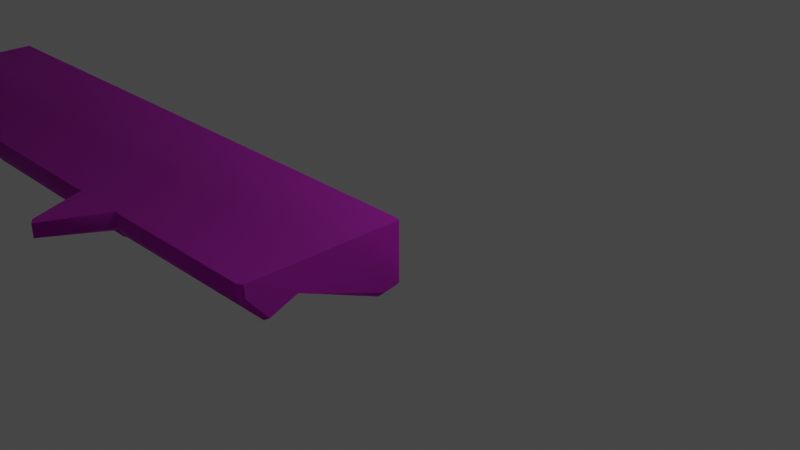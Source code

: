 # Source: Ruins_Trim_Base_8M_B.blend  (saved by Blender 3.5.10; exported with 4.5.12 LTS)
import bpy
from mathutils import Matrix  # noqa: F401  (used for matrix-valued properties, if any)

bpy.ops.wm.read_factory_settings(use_empty=True)
scene = bpy.context.scene
scene.name = 'Scene'

# ---- collections
col_collection = bpy.data.collections.new('Collection'); scene.collection.children.link(col_collection)

# ---- images (referenced by path relative to the original .blend; pixels are not part of the script)
import os
ASSET_DIR = os.environ.get("B2B_ASSET_DIR", "")  # directory of the original .blend (textures are referenced by path, not embedded)
HERE = os.path.dirname(os.path.abspath(__file__))  # packed textures are extracted next to this script under _unpacked/

def load_image(name, relpath, width, height, colorspace="sRGB"):
    """Load a texture the original file referenced (path relative to the .blend, or extracted next to this script)."""
    p = next((c for c in (os.path.join(HERE, relpath), os.path.join(ASSET_DIR, relpath)) if relpath and os.path.exists(c)), "")
    if p:
        img = bpy.data.images.load(p, check_existing=True)
        img.name = name
    else:  # same state as the original file: an image datablock whose file is absent (Cycles renders it pink)
        img = bpy.data.images.new(name, width, height)
        img.source = "FILE"
        img.filepath = "//" + (relpath or name)
    img.colorspace_settings.name = colorspace
    return img
img_dn_hl_ruins_trim_base_b_d_png = load_image('Dn_HL_Ruins_Trim_Base_B_d.png', 'Dn_HL_Ruins_Trim_Base_B_d.png', 1024, 1024, 'sRGB')
img_dn_hl_ruins_trim_base_b_mre_packed_png = load_image('Dn_HL_Ruins_Trim_Base_B_mre_packed.png', 'Dn_HL_Ruins_Trim_Base_B_mre_packed.png', 1024, 1024, 'sRGB')
img_c__users_joo_desktop_files_game_environment_hell_textures__dn_h = load_image('C__Users_joo_Desktop_Files_Game_Environment_Hell_Textures__Dn_H', 'C__Users_joo_Desktop_Files_Game_Environment_Hell_Textures__Dn_HL_Ruins_Trim_Base_B_n_png_Normal_Bump.png', 1024, 1024, 'sRGB')

# ---- materials (node trees are filled in below, after node groups)
mat_dn_hl_inst_ruins_trim_base_b = bpy.data.materials.new('Dn_HL_Inst_Ruins_Trim_Base_B')
mat_dn_hl_inst_ruins_trim_base_b.use_transparent_shadow = False
mat_dn_hl_inst_ruins_trim_base_b.diffuse_color = (0.588, 0.588, 0.588, 1.0)
mat_dn_hl_inst_ruins_trim_base_b.roughness = 0.9

# ---- material node trees
mat_dn_hl_inst_ruins_trim_base_b.use_nodes = True; mat_dn_hl_inst_ruins_trim_base_b.node_tree.nodes.clear()
_N = mat_dn_hl_inst_ruins_trim_base_b.node_tree.nodes; _L = mat_dn_hl_inst_ruins_trim_base_b.node_tree.links
n0 = _N.new('ShaderNodeBsdfPrincipled'); n0.name = 'Principled BSDF'; n0.location = (0, 300)
n0.distribution = 'GGX'
n0.subsurface_method = 'RANDOM_WALK_SKIN'
n0.inputs[2].default_value = 0.9
n0.inputs[13].default_value = 0.0
n0.inputs[18].default_value = 1.0
n0.inputs[27].default_value = (0.0, 0.0, 0.0, 1.0)
n0.inputs[28].default_value = 1.0
n1 = _N.new('ShaderNodeTexImage'); n1.name = 'Image Texture'; n1.location = (-480, 300)
n1.image = img_dn_hl_ruins_trim_base_b_d_png
n2 = _N.new('ShaderNodeTexImage'); n2.name = 'Image Texture.001'; n2.location = (-480, 0)
n2.image = img_dn_hl_ruins_trim_base_b_mre_packed_png
n3 = _N.new('ShaderNodeTexImage'); n3.name = 'Image Texture.002'; n3.location = (-480, -300)
n3.image = img_c__users_joo_desktop_files_game_environment_hell_textures__dn_h
n4 = _N.new('ShaderNodeNormalMap'); n4.name = 'Normal Map'; n4.location = (-200, -300)
n4.inputs[0].default_value = 0.0
n5 = _N.new('ShaderNodeOutputMaterial'); n5.name = 'Material Output'; n5.location = (280, 300)
_L.new(n1.outputs[0], n0.inputs[0])
_L.new(n3.outputs[0], n4.inputs[1])
_L.new(n4.outputs[0], n0.inputs[5])
_L.new(n0.outputs[0], n5.inputs[0])
_L.new(n2.outputs[0], n0.inputs[1])
n5.is_active_output = True

# ---- world
world_world = bpy.data.worlds.new('World'); scene.world = world_world
world_world.use_nodes = True; world_world.node_tree.nodes.clear()
_N = world_world.node_tree.nodes; _L = world_world.node_tree.links
n0 = _N.new('ShaderNodeOutputWorld'); n0.name = 'World Output'; n0.location = (300, 300)
n1 = _N.new('ShaderNodeBackground'); n1.name = 'Background'; n1.location = (10, 300)
n1.inputs[0].default_value = (0.05088, 0.05088, 0.05088, 1.0)
_L.new(n1.outputs[0], n0.inputs[0])
n0.is_active_output = True
world_world.color = (0.05088, 0.05088, 0.05088)
world_world.use_sun_shadow = False
world_world.sun_shadow_jitter_overblur = 0.0

# ---- cameras
cam_camera = bpy.data.cameras.new('Camera')
cam_camera.clip_end = 100.0
cam_camera.ortho_scale = 7.314

# ---- lights
light_light = bpy.data.lights.new('Light', 'POINT')
light_light.transmission_factor = 0.0
light_light.energy = 1000.0
light_light.shadow_soft_size = 0.1
light_light.shadow_maximum_resolution = 0.006
light_light.use_absolute_resolution = True

# ---- meshes
me_ruins_trim_base_8m_b = bpy.data.meshes.new('Ruins_Trim_Base_8M_B')
me_ruins_trim_base_8m_b.from_pydata([(-2.274, -0.3635, 1.324), (-2.474, -0.4381, 1.514), (-2.474, -0.4671, 1.087), (-2.674, -0.3635, 1.324), (-5.326, -0.3635, 1.324), (-5.522, -0.4381, 1.514), (-5.522, -0.4671, 1.087), (-5.717, -0.3635, 1.324), (-0.000718, -0.7384, 0.0), (-0.05177, 0.0, 0.0), (-0.000718, -0.01362, 0.0), (-0.05177, -0.7949, 0.0), (-2.423, 0.0, 0.0), (-2.423, -0.8367, 0.0), (-2.474, -0.7962, 0.0), (-2.474, 0.0, 0.0), (-2.537, 0.0, 0.0), (-2.537, -0.8966, 0.0), (-5.459, -0.8685, 0.0), (-5.459, 0.0, 0.0), (-5.522, -0.7962, 0.0), (-5.522, 0.0, 0.0), (-5.573, 0.0, 0.0), (-5.573, -0.8223, 0.0), (-7.947, 0.0, 0.0), (-7.947, -0.8556, 0.0), (-7.998, -0.7962, 0.0), (-7.998, 0.0, 0.0), (-7.998, -0.4671, 1.087), (-7.998, -0.8236, 0.176), (-7.998, -0.8345, 0.2461), (-7.998, -0.4212, 1.125), (-7.998, -0.3635, 1.324), (-7.998, -0.3059, 1.219), (-7.998, 0.0, 1.219), (-7.998, -0.3077, 1.392), (-7.998, -0.4381, 1.514), (-7.998, -0.1676, 1.563), (-7.998, 0.0, 1.563), (-7.998, -0.361, 1.589), (-7.998, -0.5126, 1.703), (-7.998, -0.4143, 1.785), (-7.998, -0.1676, 1.777), (-7.998, 0.0, 1.777), (-7.998, -0.1676, 1.991), (-7.998, 0.0, 1.991), (0.003072, -0.1681, 1.932), (-0.000718, -0.01362, 1.737), (0.003072, -0.01362, 1.932), (-0.000718, -0.1698, 1.737), (-0.000718, -0.01362, 1.542), (0.001177, -0.3914, 1.744), (-0.000718, -0.1698, 1.542), (-0.000718, -0.01362, 1.228), (-0.000718, -0.3428, 1.565), (-0.000718, -0.481, 1.67), (-0.000718, -0.413, 1.497), (-0.000718, -0.2941, 1.386), (0.001364, -0.3451, 1.324), (-0.000718, -0.2925, 1.228), (-0.000718, -0.7646, 0.158), (-0.000718, -0.3976, 1.142), (-0.000718, -0.4395, 1.108), (-0.000718, -0.7745, 0.222), (-0.04541, -0.3635, 1.324), (-0.05177, -0.4671, 1.087), (-2.227, -0.388, 1.324), (-0.05177, -0.8345, 0.2461), (-2.423, -0.5077, 1.087), (-0.05177, -0.8236, 0.176), (-2.423, -0.875, 0.2461), (-2.423, -0.8641, 0.176), (-2.474, -0.8345, 0.2461), (-2.474, -0.8236, 0.176), (-2.537, -0.9239, 0.176), (-2.537, -0.9349, 0.2461), (-5.459, -0.8958, 0.176), (-2.537, -0.5675, 1.087), (-5.459, -0.9068, 0.2461), (-2.729, -0.3991, 1.324), (-5.459, -0.5394, 1.087), (-5.271, -0.3991, 1.324), (-5.522, -0.8345, 0.2461), (-5.522, -0.8236, 0.176), (-5.764, -0.397, 1.324), (-5.573, -0.8497, 0.176), (-5.573, -0.5265, 1.087), (-5.573, -0.8606, 0.2461), (-7.947, -0.883, 0.176), (-7.947, -0.8939, 0.2461), (-7.947, -0.5265, 1.087), (-7.951, -0.397, 1.324), (-0.05177, -0.4381, 1.514), (-0.05177, -0.5126, 1.703), (-2.423, -0.5371, 1.703), (-2.423, -0.4625, 1.514), (-2.474, -0.5126, 1.703), (-2.537, -0.4737, 1.514), (-2.537, -0.5483, 1.721), (-5.459, -0.5483, 1.721), (-5.459, -0.4737, 1.514), (-5.522, -0.5126, 1.703), (-5.573, -0.4715, 1.514), (-5.573, -0.5433, 1.703), (-7.947, -0.4715, 1.514), (-7.947, -0.5433, 1.703), (-2.542, 0.0, 2.711), (-2.834, 0.0, 1.991), (-2.55, -0.1676, 2.697), (-2.834, -0.1676, 1.991), (-2.474, -0.4143, 1.785), (-2.458, -0.1676, 2.763), (-2.114, -0.1676, 1.991), (-2.458, 0.0, 2.763), (-2.114, 0.0, 1.991), (-5.459, -0.1676, 2.757), (-5.165, 0.0, 1.991), (-5.465, 0.0, 2.77), (-5.165, -0.1676, 1.991), (-5.522, -0.4143, 1.785), (-5.537, -0.1676, 2.762), (-5.878, -0.1676, 1.991), (-5.537, 0.0, 2.762), (-5.878, 0.0, 1.991), (-2.07, 0.0, 2.013), (-2.07, -0.1676, 2.013), (-0.04027, 0.0, 1.991), (-2.423, -0.4388, 1.807), (-0.04027, -0.1694, 1.991), (-0.04973, -0.4143, 1.785), (-2.537, -0.4143, 1.803), (-2.882, 0.0, 2.009), (-2.882, -0.1676, 2.009), (-5.117, 0.0, 2.009), (-5.459, -0.4143, 1.803), (-5.117, -0.1676, 2.009), (-5.573, -0.4143, 1.805), (-7.947, -0.4143, 1.805), (-5.921, -0.1676, 2.01), (-5.921, 0.0, 2.01), (-7.954, -0.1676, 2.01), (-7.954, 0.0, 2.01), (-7.947, 0.0, 1.777), (-7.947, 0.0, 1.563), (-5.573, 0.0, 1.777), (-7.947, 0.0, 1.219), (-5.573, 0.0, 1.563), (-5.573, 0.0, 1.219), (-5.522, 0.0, 1.777), (-5.522, 0.0, 1.219), (-5.522, 0.0, 1.563), (-5.459, 0.0, 1.219), (-5.459, 0.0, 1.777), (-5.459, 0.0, 1.563), (-2.537, 0.0, 1.777), (-2.537, 0.0, 1.219), (-2.537, 0.0, 1.563), (-2.474, 0.0, 1.777), (-2.474, 0.0, 1.563), (-2.474, 0.0, 1.219), (-2.423, 0.0, 1.777), (-2.423, 0.0, 1.563), (-2.423, 0.0, 1.219), (-0.05177, 0.0, 1.777), (-0.05177, 0.0, 1.563), (-0.05177, 0.0, 1.219)], [], [(0, 1, 2), (3, 2, 1), (4, 5, 6), (7, 6, 5), (8, 9, 10), (11, 9, 8), (11, 12, 9), (12, 11, 13), (12, 13, 14), (14, 15, 12), (15, 14, 16), (17, 16, 14), (16, 17, 18), (18, 19, 16), (19, 18, 20), (20, 21, 19), (21, 20, 22), (23, 22, 20), (23, 24, 22), (24, 23, 25), (24, 25, 26), (26, 27, 24), (28, 29, 30), (29, 28, 31), (31, 26, 29), (28, 32, 31), (26, 31, 33), (27, 26, 33), (34, 27, 33), (35, 31, 32), (33, 31, 35), (36, 35, 32), (37, 34, 33), (37, 33, 35), (38, 34, 37), (35, 36, 39), (39, 37, 35), (36, 40, 39), (41, 39, 40), (42, 38, 37), (39, 42, 37), (41, 42, 39), (43, 38, 42), (41, 44, 42), (44, 43, 42), (45, 43, 44), (46, 47, 48), (47, 46, 49), (49, 50, 47), (49, 46, 51), (50, 49, 52), (52, 53, 50), (51, 54, 49), (52, 49, 54), (54, 51, 55), (55, 56, 54), (57, 54, 56), (54, 57, 52), (56, 58, 57), (53, 52, 59), (59, 52, 57), (59, 10, 53), (10, 59, 8), (59, 60, 8), (61, 57, 58), (57, 61, 59), (60, 59, 61), (58, 62, 61), (61, 63, 60), (63, 61, 62), (64, 62, 58), (64, 65, 62), (64, 66, 65), (65, 63, 62), (2, 66, 0), (63, 65, 67), (66, 68, 65), (67, 65, 68), (66, 2, 68), (69, 63, 67), (63, 69, 60), (68, 70, 67), (67, 70, 69), (60, 11, 8), (11, 60, 69), (69, 71, 11), (71, 69, 70), (71, 13, 11), (68, 72, 70), (71, 70, 72), (72, 68, 2), (13, 71, 73), (72, 73, 71), (73, 14, 13), (73, 17, 14), (17, 73, 74), (72, 74, 73), (74, 18, 17), (74, 72, 75), (18, 74, 76), (72, 77, 75), (77, 72, 2), (75, 78, 74), (77, 78, 75), (76, 74, 78), (2, 79, 77), (79, 2, 3), (79, 80, 77), (78, 77, 80), (80, 79, 81), (78, 82, 76), (80, 82, 78), (81, 6, 80), (6, 81, 4), (82, 80, 6), (18, 76, 83), (82, 83, 76), (83, 20, 18), (83, 23, 20), (84, 6, 7), (23, 83, 85), (82, 85, 83), (6, 84, 86), (86, 82, 6), (85, 82, 87), (82, 86, 87), (85, 88, 23), (88, 25, 23), (87, 89, 85), (88, 85, 89), (86, 89, 87), (25, 88, 29), (29, 26, 25), (30, 29, 88), (89, 30, 88), (89, 86, 90), (90, 30, 89), (84, 90, 86), (30, 90, 28), (91, 90, 84), (91, 28, 90), (28, 91, 32), (56, 64, 58), (64, 56, 92), (56, 55, 92), (93, 92, 55), (92, 66, 64), (94, 92, 93), (92, 94, 95), (95, 66, 92), (95, 94, 96), (1, 66, 95), (96, 1, 95), (66, 1, 0), (96, 97, 1), (97, 96, 98), (99, 97, 98), (1, 79, 3), (79, 1, 97), (97, 99, 100), (97, 100, 79), (100, 99, 101), (100, 81, 79), (5, 81, 100), (101, 5, 100), (81, 5, 4), (101, 102, 5), (102, 101, 103), (5, 84, 7), (84, 5, 102), (103, 104, 102), (104, 84, 102), (104, 103, 105), (104, 105, 40), (84, 104, 91), (40, 36, 104), (91, 104, 36), (36, 32, 91), (106, 107, 108), (108, 107, 109), (109, 110, 108), (110, 111, 108), (112, 111, 110), (111, 106, 108), (106, 111, 113), (114, 111, 112), (111, 114, 113), (115, 116, 117), (116, 115, 118), (118, 115, 119), (115, 120, 119), (121, 119, 120), (117, 120, 115), (122, 120, 117), (120, 123, 121), (122, 123, 120), (112, 124, 114), (124, 112, 125), (125, 126, 124), (127, 125, 112), (126, 125, 128), (128, 48, 126), (48, 128, 46), (127, 112, 110), (129, 46, 128), (125, 129, 128), (129, 125, 127), (46, 129, 51), (93, 51, 129), (51, 93, 55), (129, 127, 93), (94, 93, 127), (127, 96, 94), (96, 127, 110), (110, 98, 96), (98, 110, 130), (130, 99, 98), (110, 109, 130), (131, 109, 107), (131, 132, 109), (132, 130, 109), (131, 133, 132), (99, 130, 134), (132, 134, 130), (133, 135, 132), (134, 132, 135), (135, 133, 116), (135, 116, 118), (134, 135, 118), (134, 118, 119), (99, 134, 119), (99, 119, 101), (136, 101, 119), (136, 103, 101), (121, 136, 119), (137, 103, 136), (103, 137, 105), (137, 40, 105), (40, 137, 41), (137, 44, 41), (136, 121, 138), (137, 136, 138), (139, 121, 123), (139, 138, 121), (137, 140, 44), (138, 140, 137), (139, 140, 138), (140, 45, 44), (140, 139, 141), (140, 141, 45), (43, 45, 142), (141, 142, 45), (142, 38, 43), (141, 139, 142), (38, 142, 143), (143, 34, 38), (139, 144, 142), (142, 144, 143), (144, 139, 123), (34, 143, 145), (145, 27, 34), (27, 145, 24), (144, 146, 143), (143, 146, 145), (24, 145, 147), (146, 147, 145), (147, 22, 24), (146, 144, 148), (123, 148, 144), (148, 123, 122), (148, 122, 117), (148, 117, 116), (22, 147, 149), (149, 21, 22), (147, 146, 150), (150, 149, 147), (148, 150, 146), (151, 21, 149), (150, 151, 149), (21, 151, 19), (152, 150, 148), (148, 116, 152), (133, 152, 116), (131, 152, 133), (151, 150, 153), (150, 152, 153), (152, 131, 154), (154, 153, 152), (154, 131, 107), (153, 155, 151), (19, 151, 155), (155, 16, 19), (153, 154, 156), (155, 153, 156), (107, 157, 154), (156, 154, 157), (157, 107, 106), (106, 113, 157), (157, 113, 114), (155, 156, 158), (157, 158, 156), (16, 155, 159), (158, 159, 155), (159, 15, 16), (157, 114, 160), (160, 158, 157), (124, 160, 114), (161, 159, 158), (158, 160, 161), (162, 15, 159), (159, 161, 162), (15, 162, 12), (163, 160, 124), (163, 161, 160), (124, 126, 163), (163, 126, 48), (48, 47, 163), (161, 163, 164), (164, 163, 47), (164, 162, 161), (47, 50, 164), (162, 164, 165), (165, 164, 50), (12, 162, 165), (165, 50, 53), (165, 9, 12), (10, 165, 53), (165, 10, 9)])
me_ruins_trim_base_8m_b.polygons.foreach_set('use_smooth', [True] * 328)
_k = set([(0, 1), (0, 2), (0, 66), (1, 3), (2, 3), (3, 79), (4, 5), (4, 6), (4, 81), (5, 7), (6, 7), (7, 84), (8, 10), (8, 11), (8, 60), (10, 53), (11, 13), (13, 14), (14, 17), (17, 18), (18, 20), (20, 23), (23, 25), (25, 26), (26, 27), (26, 29), (27, 34), (28, 30), (28, 32), (29, 30), (32, 36), (32, 91), (34, 38), (36, 40), (38, 43), (40, 41), (40, 105), (41, 44), (43, 45), (44, 45), (45, 141), (46, 48), (46, 51), (47, 48), (47, 50), (48, 126), (50, 53), (51, 55), (55, 56), (55, 93), (56, 58), (58, 62), (58, 64), (60, 63), (62, 63), (64, 66), (79, 81), (84, 91), (93, 94), (94, 96), (96, 98), (98, 99), (99, 101), (101, 103), (103, 105), (106, 107), (106, 113), (107, 109), (107, 131), (109, 110), (110, 112), (112, 114), (113, 114), (114, 124), (116, 117), (116, 118), (116, 133), (117, 122), (118, 119), (119, 121), (121, 123), (122, 123), (123, 139), (124, 126), (131, 133), (139, 141)])
me_ruins_trim_base_8m_b.attributes.new('sharp_edge', 'BOOLEAN', 'EDGE').data.foreach_set('value', [ (min(e.vertices), max(e.vertices)) in _k for e in me_ruins_trim_base_8m_b.edges])
_uv = me_ruins_trim_base_8m_b.uv_layers.new(name='UVMap')
_uv.uv.foreach_set('vector', [0.8823, 0.2891, 0.8564, 0.3027, 0.8564, 0.2588, 0.8311, 0.2891, 0.8564, 0.2588, 0.8564, 0.3027, 0.8813, 0.3364, 0.856, 0.3506, 0.856, 0.3066, 0.8311, 0.3364, 0.856, 0.3066, 0.856, 0.3506, 0.9878, 0.3281, 0.9868, 0.3066, 0.9878, 0.3066, 0.9868, 0.3281, 0.9868, 0.3066, 0.9878, 0.3281, 0.9868, 0.3281, 0.9585, 0.3066, 0.9868, 0.3066, 0.9585, 0.3066, 0.9868, 0.3281, 0.9585, 0.3281, 0.9585, 0.3066, 0.9585, 0.3281, 0.958, 0.3281, 0.958, 0.3281, 0.958, 0.3066, 0.9585, 0.3066, 0.958, 0.3066, 0.958, 0.3281, 0.957, 0.3066, 0.957, 0.3281, 0.957, 0.3066, 0.958, 0.3281, 0.957, 0.3066, 0.957, 0.3281, 0.9219, 0.3281, 0.9219, 0.3281, 0.9219, 0.3066, 0.957, 0.3066, 0.9219, 0.3066, 0.9219, 0.3281, 0.9214, 0.3281, 0.9214, 0.3281, 0.9214, 0.3066, 0.9219, 0.3066, 0.9214, 0.3066, 0.9214, 0.3281, 0.9209, 0.3066, 0.9209, 0.3281, 0.9209, 0.3066, 0.9214, 0.3281, 0.9209, 0.3281, 0.8921, 0.3066, 0.9209, 0.3066, 0.8921, 0.3066, 0.9209, 0.3281, 0.8921, 0.3281, 0.8921, 0.3066, 0.8921, 0.3281, 0.8916, 0.3281, 0.8916, 0.3281, 0.8916, 0.3066, 0.8921, 0.3066, 0.6294, 0.3057, 0.6455, 0.2705, 0.646, 0.2734, 0.6455, 0.2705, 0.6294, 0.3057, 0.627, 0.3071, 0.627, 0.3071, 0.644, 0.2637, 0.6455, 0.2705, 0.6294, 0.3057, 0.6245, 0.3149, 0.627, 0.3071, 0.644, 0.2637, 0.627, 0.3071, 0.6221, 0.3105, 0.6079, 0.2637, 0.644, 0.2637, 0.6221, 0.3105, 0.6079, 0.3105, 0.6079, 0.2637, 0.6221, 0.3105, 0.6221, 0.3174, 0.627, 0.3071, 0.6245, 0.3149, 0.6221, 0.3105, 0.627, 0.3071, 0.6221, 0.3174, 0.6279, 0.3218, 0.6221, 0.3174, 0.6245, 0.3149, 0.6157, 0.3237, 0.6079, 0.3105, 0.6221, 0.3105, 0.6157, 0.3237, 0.6221, 0.3105, 0.6221, 0.3174, 0.6079, 0.3237, 0.6079, 0.3105, 0.6157, 0.3237, 0.6221, 0.3174, 0.6279, 0.3218, 0.6245, 0.3247, 0.6245, 0.3247, 0.6157, 0.3237, 0.6221, 0.3174, 0.6279, 0.3218, 0.6313, 0.3291, 0.6245, 0.3247, 0.627, 0.3325, 0.6245, 0.3247, 0.6313, 0.3291, 0.6157, 0.332, 0.6079, 0.3237, 0.6157, 0.3237, 0.6245, 0.3247, 0.6157, 0.332, 0.6157, 0.3237, 0.627, 0.3325, 0.6157, 0.332, 0.6245, 0.3247, 0.6079, 0.332, 0.6079, 0.3237, 0.6157, 0.332, 0.627, 0.3325, 0.6157, 0.3403, 0.6157, 0.332, 0.6157, 0.3403, 0.6079, 0.332, 0.6157, 0.332, 0.6079, 0.3403, 0.6079, 0.332, 0.6157, 0.3403, 0.5894, 0.3389, 0.5986, 0.3306, 0.5981, 0.3389, 0.5986, 0.3306, 0.5894, 0.3389, 0.5894, 0.3306, 0.5894, 0.3306, 0.5986, 0.3223, 0.5986, 0.3306, 0.5894, 0.3306, 0.5894, 0.3389, 0.5767, 0.3306, 0.5986, 0.3223, 0.5894, 0.3306, 0.5894, 0.3223, 0.5894, 0.3223, 0.5986, 0.3091, 0.5986, 0.3223, 0.5767, 0.3306, 0.5796, 0.3232, 0.5894, 0.3306, 0.5894, 0.3223, 0.5894, 0.3306, 0.5796, 0.3232, 0.5796, 0.3232, 0.5767, 0.3306, 0.5718, 0.3276, 0.5718, 0.3276, 0.5757, 0.3203, 0.5796, 0.3232, 0.5825, 0.3159, 0.5796, 0.3232, 0.5757, 0.3203, 0.5796, 0.3232, 0.5825, 0.3159, 0.5894, 0.3223, 0.5757, 0.3203, 0.5796, 0.313, 0.5825, 0.3159, 0.5986, 0.3091, 0.5894, 0.3223, 0.5825, 0.3091, 0.5825, 0.3091, 0.5894, 0.3223, 0.5825, 0.3159, 0.5825, 0.3091, 0.5991, 0.2627, 0.5986, 0.3091, 0.5991, 0.2627, 0.5825, 0.3091, 0.5576, 0.2622, 0.5825, 0.3091, 0.5557, 0.269, 0.5576, 0.2622, 0.5767, 0.3057, 0.5825, 0.3159, 0.5796, 0.313, 0.5825, 0.3159, 0.5767, 0.3057, 0.5825, 0.3091, 0.5557, 0.269, 0.5825, 0.3091, 0.5767, 0.3057, 0.5796, 0.313, 0.5742, 0.3042, 0.5767, 0.3057, 0.5767, 0.3057, 0.5552, 0.272, 0.5557, 0.269, 0.5552, 0.272, 0.5767, 0.3057, 0.5742, 0.3042, 0.9946, 0.1235, 0.998, 0.1016, 0.998, 0.1235, 0.9946, 0.1235, 0.9941, 0.1016, 0.998, 0.1016, 0.9946, 0.1235, 0.8315, 0.1235, 0.9941, 0.1016, 0.9941, 0.1016, 0.998, 0.02344, 0.998, 0.1016, 0.813, 0.1016, 0.8315, 0.1235, 0.8281, 0.1235, 0.998, 0.02344, 0.9941, 0.1016, 0.9941, 0.02344, 0.8315, 0.1235, 0.8169, 0.1016, 0.9941, 0.1016, 0.9941, 0.02344, 0.9941, 0.1016, 0.8169, 0.1016, 0.8315, 0.1235, 0.813, 0.1016, 0.8169, 0.1016, 0.9941, 0.01709, 0.998, 0.02344, 0.9941, 0.02344, 0.998, 0.02344, 0.9941, 0.01709, 0.998, 0.01709, 0.8169, 0.1016, 0.8169, 0.02344, 0.9941, 0.02344, 0.9941, 0.02344, 0.8169, 0.02344, 0.9941, 0.01709, 0.998, 0.01709, 0.9941, 0.001953, 0.998, 0.001953, 0.9941, 0.001953, 0.998, 0.01709, 0.9941, 0.01709, 0.9941, 0.01709, 0.8169, 0.01709, 0.9941, 0.001953, 0.8169, 0.01709, 0.9941, 0.01709, 0.8169, 0.02344, 0.8169, 0.01709, 0.8169, 0.001953, 0.9941, 0.001953, 0.8169, 0.1016, 0.813, 0.02344, 0.8169, 0.02344, 0.8169, 0.01709, 0.8169, 0.02344, 0.813, 0.02344, 0.813, 0.02344, 0.8169, 0.1016, 0.813, 0.1016, 0.8169, 0.001953, 0.8169, 0.01709, 0.813, 0.01709, 0.813, 0.02344, 0.813, 0.01709, 0.8169, 0.01709, 0.813, 0.01709, 0.813, 0.001953, 0.8169, 0.001953, 0.813, 0.01709, 0.8086, 0.001953, 0.813, 0.001953, 0.8086, 0.001953, 0.813, 0.01709, 0.8086, 0.01709, 0.813, 0.02344, 0.8086, 0.01709, 0.813, 0.01709, 0.8086, 0.01709, 0.5889, 0.001953, 0.8086, 0.001953, 0.8086, 0.01709, 0.813, 0.02344, 0.8086, 0.02344, 0.5889, 0.001953, 0.8086, 0.01709, 0.5889, 0.01709, 0.813, 0.02344, 0.8086, 0.1016, 0.8086, 0.02344, 0.8086, 0.1016, 0.813, 0.02344, 0.813, 0.1016, 0.8086, 0.02344, 0.5889, 0.02344, 0.8086, 0.01709, 0.8086, 0.1016, 0.5889, 0.02344, 0.8086, 0.02344, 0.5889, 0.01709, 0.8086, 0.01709, 0.5889, 0.02344, 0.813, 0.1016, 0.7939, 0.1235, 0.8086, 0.1016, 0.7939, 0.1235, 0.813, 0.1016, 0.7983, 0.1235, 0.7939, 0.1235, 0.5889, 0.1016, 0.8086, 0.1016, 0.5889, 0.02344, 0.8086, 0.1016, 0.5889, 0.1016, 0.5889, 0.1016, 0.7939, 0.1235, 0.603, 0.1235, 0.5889, 0.02344, 0.584, 0.02344, 0.5889, 0.01709, 0.5889, 0.1016, 0.584, 0.02344, 0.5889, 0.02344, 0.603, 0.1235, 0.584, 0.1016, 0.5889, 0.1016, 0.584, 0.1016, 0.603, 0.1235, 0.5986, 0.1235, 0.584, 0.02344, 0.5889, 0.1016, 0.584, 0.1016, 0.5889, 0.001953, 0.5889, 0.01709, 0.584, 0.01709, 0.584, 0.02344, 0.584, 0.01709, 0.5889, 0.01709, 0.584, 0.01709, 0.584, 0.001953, 0.5889, 0.001953, 0.584, 0.01709, 0.5801, 0.001953, 0.584, 0.001953, 0.5659, 0.1235, 0.584, 0.1016, 0.5693, 0.1235, 0.5801, 0.001953, 0.584, 0.01709, 0.5801, 0.01709, 0.584, 0.02344, 0.5801, 0.01709, 0.584, 0.01709, 0.584, 0.1016, 0.5659, 0.1235, 0.5801, 0.1016, 0.5801, 0.1016, 0.584, 0.02344, 0.584, 0.1016, 0.5801, 0.01709, 0.584, 0.02344, 0.5801, 0.02344, 0.584, 0.02344, 0.5801, 0.1016, 0.5801, 0.02344, 0.5801, 0.01709, 0.4023, 0.01709, 0.5801, 0.001953, 0.4023, 0.01709, 0.4023, 0.001953, 0.5801, 0.001953, 0.5801, 0.02344, 0.4023, 0.02344, 0.5801, 0.01709, 0.4023, 0.01709, 0.5801, 0.01709, 0.4023, 0.02344, 0.5801, 0.1016, 0.4023, 0.02344, 0.5801, 0.02344, 0.4023, 0.001953, 0.4023, 0.01709, 0.3984, 0.01709, 0.3984, 0.01709, 0.3984, 0.001953, 0.4023, 0.001953, 0.3984, 0.02344, 0.3984, 0.01709, 0.4023, 0.01709, 0.4023, 0.02344, 0.3984, 0.02344, 0.4023, 0.01709, 0.4023, 0.02344, 0.5801, 0.1016, 0.4023, 0.1016, 0.4023, 0.1016, 0.3984, 0.02344, 0.4023, 0.02344, 0.5659, 0.1235, 0.4023, 0.1016, 0.5801, 0.1016, 0.3984, 0.02344, 0.4023, 0.1016, 0.3984, 0.1016, 0.4021, 0.1235, 0.4023, 0.1016, 0.5659, 0.1235, 0.4021, 0.1235, 0.3984, 0.1016, 0.4023, 0.1016, 0.3984, 0.1016, 0.4021, 0.1235, 0.3984, 0.1235, 0.998, 0.1543, 0.9946, 0.1333, 0.998, 0.1333, 0.9946, 0.1333, 0.998, 0.1543, 0.9941, 0.1543, 0.998, 0.1543, 0.998, 0.1758, 0.9941, 0.1543, 0.9941, 0.1758, 0.9941, 0.1543, 0.998, 0.1758, 0.9941, 0.1543, 0.8306, 0.1333, 0.9946, 0.1333, 0.8159, 0.1758, 0.9941, 0.1543, 0.9941, 0.1758, 0.9941, 0.1543, 0.8159, 0.1758, 0.8159, 0.1543, 0.8159, 0.1543, 0.8306, 0.1333, 0.9941, 0.1543, 0.8159, 0.1543, 0.8159, 0.1758, 0.812, 0.1758, 0.812, 0.1543, 0.8306, 0.1333, 0.8159, 0.1543, 0.812, 0.1758, 0.812, 0.1543, 0.8159, 0.1543, 0.8306, 0.1333, 0.812, 0.1543, 0.8267, 0.1333, 0.812, 0.1758, 0.8071, 0.1543, 0.812, 0.1543, 0.8071, 0.1543, 0.812, 0.1758, 0.8071, 0.1758, 0.5889, 0.1758, 0.8071, 0.1543, 0.8071, 0.1758, 0.812, 0.1543, 0.793, 0.1333, 0.7969, 0.1333, 0.793, 0.1333, 0.812, 0.1543, 0.8071, 0.1543, 0.8071, 0.1543, 0.5889, 0.1758, 0.5889, 0.1543, 0.8071, 0.1543, 0.5889, 0.1543, 0.793, 0.1333, 0.5889, 0.1543, 0.5889, 0.1758, 0.584, 0.1758, 0.5889, 0.1543, 0.603, 0.1333, 0.793, 0.1333, 0.584, 0.1543, 0.603, 0.1333, 0.5889, 0.1543, 0.584, 0.1758, 0.584, 0.1543, 0.5889, 0.1543, 0.603, 0.1333, 0.584, 0.1543, 0.5986, 0.1333, 0.584, 0.1758, 0.5801, 0.1543, 0.584, 0.1543, 0.5801, 0.1543, 0.584, 0.1758, 0.5801, 0.1758, 0.584, 0.1543, 0.5659, 0.1333, 0.5693, 0.1333, 0.5659, 0.1333, 0.584, 0.1543, 0.5801, 0.1543, 0.5801, 0.1758, 0.4023, 0.1543, 0.5801, 0.1543, 0.4023, 0.1543, 0.5659, 0.1333, 0.5801, 0.1543, 0.4023, 0.1543, 0.5801, 0.1758, 0.4023, 0.1758, 0.4023, 0.1543, 0.4023, 0.1758, 0.3984, 0.1758, 0.5659, 0.1333, 0.4023, 0.1543, 0.4021, 0.1333, 0.3984, 0.1758, 0.3984, 0.1543, 0.4023, 0.1543, 0.4021, 0.1333, 0.4023, 0.1543, 0.3984, 0.1543, 0.3984, 0.1543, 0.3984, 0.1333, 0.4021, 0.1333, 0.6758, 0.335, 0.6543, 0.2852, 0.6953, 0.3247, 0.6953, 0.3247, 0.6543, 0.2852, 0.6646, 0.2793, 0.6646, 0.2793, 0.6958, 0.2603, 0.6953, 0.3247, 0.6958, 0.2603, 0.7007, 0.3262, 0.6953, 0.3247, 0.728, 0.2788, 0.7007, 0.3262, 0.6958, 0.2603, 0.7007, 0.3262, 0.6953, 0.3394, 0.6953, 0.3247, 0.6953, 0.3394, 0.7007, 0.3262, 0.7012, 0.3403, 0.7412, 0.2856, 0.7007, 0.3262, 0.728, 0.2788, 0.7007, 0.3262, 0.7412, 0.2856, 0.7173, 0.3345, 0.7896, 0.3315, 0.8257, 0.2856, 0.8018, 0.332, 0.8257, 0.2856, 0.7896, 0.3315, 0.8193, 0.2788, 0.8193, 0.2788, 0.7896, 0.3315, 0.7861, 0.2603, 0.7896, 0.3315, 0.7856, 0.3315, 0.7861, 0.2603, 0.7534, 0.2793, 0.7861, 0.2603, 0.7856, 0.3315, 0.79, 0.3472, 0.7856, 0.3315, 0.7896, 0.3315, 0.7847, 0.3472, 0.7856, 0.3315, 0.79, 0.3472, 0.7856, 0.3315, 0.7461, 0.2856, 0.7534, 0.2793, 0.7705, 0.332, 0.7461, 0.2856, 0.7856, 0.3315, 0.8389, 0.2354, 0.8418, 0.2529, 0.8384, 0.2529, 0.8418, 0.2529, 0.8389, 0.2354, 0.8423, 0.2354, 0.8423, 0.2354, 0.9946, 0.2529, 0.8418, 0.2529, 0.8159, 0.2021, 0.8423, 0.2354, 0.8389, 0.2354, 0.9946, 0.2529, 0.8423, 0.2354, 0.9946, 0.2354, 0.9946, 0.2354, 0.998, 0.2529, 0.9946, 0.2529, 0.998, 0.2529, 0.9946, 0.2354, 0.998, 0.2354, 0.8159, 0.2021, 0.8389, 0.2354, 0.812, 0.2021, 0.9941, 0.2021, 0.998, 0.2354, 0.9946, 0.2354, 0.8423, 0.2354, 0.9941, 0.2021, 0.9946, 0.2354, 0.9941, 0.2021, 0.8423, 0.2354, 0.8159, 0.2021, 0.998, 0.2354, 0.9941, 0.2021, 0.998, 0.2021, 0.9941, 0.1885, 0.998, 0.2021, 0.9941, 0.2021, 0.998, 0.2021, 0.9941, 0.1885, 0.998, 0.1885, 0.9941, 0.2021, 0.8159, 0.2021, 0.9941, 0.1885, 0.8159, 0.1885, 0.9941, 0.1885, 0.8159, 0.2021, 0.8159, 0.2021, 0.812, 0.1885, 0.8159, 0.1885, 0.812, 0.1885, 0.8159, 0.2021, 0.812, 0.2021, 0.812, 0.2021, 0.8071, 0.1885, 0.812, 0.1885, 0.8071, 0.1885, 0.812, 0.2021, 0.8071, 0.2021, 0.8071, 0.2021, 0.5889, 0.1885, 0.8071, 0.1885, 0.812, 0.2021, 0.7847, 0.2354, 0.8071, 0.2021, 0.7812, 0.2529, 0.7847, 0.2354, 0.7847, 0.2529, 0.7812, 0.2529, 0.7812, 0.2354, 0.7847, 0.2354, 0.7812, 0.2354, 0.8071, 0.2021, 0.7847, 0.2354, 0.7812, 0.2529, 0.6143, 0.2529, 0.7812, 0.2354, 0.5889, 0.1885, 0.8071, 0.2021, 0.5889, 0.2021, 0.7812, 0.2354, 0.5889, 0.2021, 0.8071, 0.2021, 0.6143, 0.2529, 0.6143, 0.2354, 0.7812, 0.2354, 0.5889, 0.2021, 0.7812, 0.2354, 0.6143, 0.2354, 0.6143, 0.2354, 0.6143, 0.2529, 0.6104, 0.2529, 0.6143, 0.2354, 0.6104, 0.2529, 0.6104, 0.2354, 0.5889, 0.2021, 0.6143, 0.2354, 0.6104, 0.2354, 0.5889, 0.2021, 0.6104, 0.2354, 0.584, 0.2021, 0.5889, 0.1885, 0.5889, 0.2021, 0.584, 0.2021, 0.5889, 0.1885, 0.584, 0.2021, 0.584, 0.1885, 0.5801, 0.2021, 0.584, 0.1885, 0.584, 0.2021, 0.5801, 0.2021, 0.5801, 0.1885, 0.584, 0.1885, 0.5571, 0.2354, 0.5801, 0.2021, 0.584, 0.2021, 0.4023, 0.2021, 0.5801, 0.1885, 0.5801, 0.2021, 0.5801, 0.1885, 0.4023, 0.2021, 0.4023, 0.1885, 0.4023, 0.2021, 0.3984, 0.1885, 0.4023, 0.1885, 0.3984, 0.1885, 0.4023, 0.2021, 0.3984, 0.2021, 0.4023, 0.2021, 0.3984, 0.2354, 0.3984, 0.2021, 0.5801, 0.2021, 0.5571, 0.2354, 0.5542, 0.2354, 0.4023, 0.2021, 0.5801, 0.2021, 0.5542, 0.2354, 0.5542, 0.2529, 0.5571, 0.2354, 0.5571, 0.2529, 0.5542, 0.2529, 0.5542, 0.2354, 0.5571, 0.2354, 0.4023, 0.2021, 0.4019, 0.2354, 0.3984, 0.2354, 0.5542, 0.2354, 0.4019, 0.2354, 0.4023, 0.2021, 0.5542, 0.2529, 0.4019, 0.2354, 0.5542, 0.2354, 0.4019, 0.2354, 0.3984, 0.2529, 0.3984, 0.2354, 0.4019, 0.2354, 0.5542, 0.2529, 0.4019, 0.2529, 0.4019, 0.2354, 0.4019, 0.2529, 0.3984, 0.2529, 0.895, 0.2827, 0.895, 0.2852, 0.8955, 0.2827, 0.8955, 0.2852, 0.8955, 0.2827, 0.895, 0.2852, 0.8955, 0.2827, 0.895, 0.2803, 0.895, 0.2827, 0.8955, 0.2852, 0.9199, 0.2852, 0.8955, 0.2827, 0.895, 0.2803, 0.8955, 0.2827, 0.8955, 0.2803, 0.8955, 0.2803, 0.895, 0.2759, 0.895, 0.2803, 0.9199, 0.2852, 0.9243, 0.2827, 0.8955, 0.2827, 0.8955, 0.2827, 0.9243, 0.2827, 0.8955, 0.2803, 0.9243, 0.2827, 0.9199, 0.2852, 0.9204, 0.2852, 0.895, 0.2759, 0.8955, 0.2803, 0.8955, 0.2759, 0.8955, 0.2759, 0.895, 0.2607, 0.895, 0.2759, 0.895, 0.2607, 0.8955, 0.2759, 0.8955, 0.2607, 0.9243, 0.2827, 0.9243, 0.2803, 0.8955, 0.2803, 0.8955, 0.2803, 0.9243, 0.2803, 0.8955, 0.2759, 0.8955, 0.2607, 0.8955, 0.2759, 0.9243, 0.2759, 0.9243, 0.2803, 0.9243, 0.2759, 0.8955, 0.2759, 0.9243, 0.2759, 0.9243, 0.2607, 0.8955, 0.2607, 0.9243, 0.2803, 0.9243, 0.2827, 0.9248, 0.2827, 0.9204, 0.2852, 0.9248, 0.2827, 0.9243, 0.2827, 0.9248, 0.2827, 0.9204, 0.2852, 0.9248, 0.2949, 0.9248, 0.2827, 0.9248, 0.2949, 0.9248, 0.2944, 0.9248, 0.2827, 0.9248, 0.2944, 0.9292, 0.2852, 0.9243, 0.2607, 0.9243, 0.2759, 0.9248, 0.2759, 0.9248, 0.2759, 0.9248, 0.2607, 0.9243, 0.2607, 0.9243, 0.2759, 0.9243, 0.2803, 0.9248, 0.2803, 0.9248, 0.2803, 0.9248, 0.2759, 0.9243, 0.2759, 0.9248, 0.2827, 0.9248, 0.2803, 0.9243, 0.2803, 0.9258, 0.2759, 0.9248, 0.2607, 0.9248, 0.2759, 0.9248, 0.2803, 0.9258, 0.2759, 0.9248, 0.2759, 0.9248, 0.2607, 0.9258, 0.2759, 0.9258, 0.2607, 0.9258, 0.2827, 0.9248, 0.2803, 0.9248, 0.2827, 0.9248, 0.2827, 0.9292, 0.2852, 0.9258, 0.2827, 0.9297, 0.2852, 0.9258, 0.2827, 0.9292, 0.2852, 0.9565, 0.2852, 0.9258, 0.2827, 0.9297, 0.2852, 0.9258, 0.2759, 0.9248, 0.2803, 0.9258, 0.2803, 0.9248, 0.2803, 0.9258, 0.2827, 0.9258, 0.2803, 0.9258, 0.2827, 0.9565, 0.2852, 0.9609, 0.2827, 0.9609, 0.2827, 0.9258, 0.2803, 0.9258, 0.2827, 0.9609, 0.2827, 0.9565, 0.2852, 0.957, 0.2852, 0.9258, 0.2803, 0.9609, 0.2759, 0.9258, 0.2759, 0.9258, 0.2607, 0.9258, 0.2759, 0.9609, 0.2759, 0.9609, 0.2759, 0.9609, 0.2607, 0.9258, 0.2607, 0.9258, 0.2803, 0.9609, 0.2827, 0.9609, 0.2803, 0.9609, 0.2759, 0.9258, 0.2803, 0.9609, 0.2803, 0.957, 0.2852, 0.9614, 0.2827, 0.9609, 0.2827, 0.9609, 0.2803, 0.9609, 0.2827, 0.9614, 0.2827, 0.9614, 0.2827, 0.957, 0.2852, 0.9614, 0.2944, 0.9614, 0.2944, 0.9614, 0.2949, 0.9614, 0.2827, 0.9614, 0.2827, 0.9614, 0.2949, 0.9658, 0.2852, 0.9609, 0.2759, 0.9609, 0.2803, 0.9614, 0.2803, 0.9614, 0.2827, 0.9614, 0.2803, 0.9609, 0.2803, 0.9609, 0.2607, 0.9609, 0.2759, 0.9614, 0.2759, 0.9614, 0.2803, 0.9614, 0.2759, 0.9609, 0.2759, 0.9614, 0.2759, 0.9614, 0.2607, 0.9609, 0.2607, 0.9614, 0.2827, 0.9658, 0.2852, 0.9624, 0.2827, 0.9624, 0.2827, 0.9614, 0.2803, 0.9614, 0.2827, 0.9663, 0.2852, 0.9624, 0.2827, 0.9658, 0.2852, 0.9624, 0.2803, 0.9614, 0.2759, 0.9614, 0.2803, 0.9614, 0.2803, 0.9624, 0.2827, 0.9624, 0.2803, 0.9624, 0.2759, 0.9614, 0.2607, 0.9614, 0.2759, 0.9614, 0.2759, 0.9624, 0.2803, 0.9624, 0.2759, 0.9614, 0.2607, 0.9624, 0.2759, 0.9624, 0.2607, 0.9907, 0.2827, 0.9624, 0.2827, 0.9663, 0.2852, 0.9907, 0.2827, 0.9624, 0.2803, 0.9624, 0.2827, 0.9663, 0.2852, 0.9912, 0.2852, 0.9907, 0.2827, 0.9907, 0.2827, 0.9912, 0.2852, 0.9917, 0.2852, 0.9917, 0.2852, 0.9912, 0.2827, 0.9907, 0.2827, 0.9624, 0.2803, 0.9907, 0.2827, 0.9907, 0.2803, 0.9907, 0.2803, 0.9907, 0.2827, 0.9912, 0.2827, 0.9907, 0.2803, 0.9624, 0.2759, 0.9624, 0.2803, 0.9912, 0.2827, 0.9912, 0.2803, 0.9907, 0.2803, 0.9624, 0.2759, 0.9907, 0.2803, 0.9907, 0.2759, 0.9907, 0.2759, 0.9907, 0.2803, 0.9912, 0.2803, 0.9624, 0.2607, 0.9624, 0.2759, 0.9907, 0.2759, 0.9907, 0.2759, 0.9912, 0.2803, 0.9912, 0.2759, 0.9907, 0.2759, 0.9907, 0.2607, 0.9624, 0.2607, 0.9912, 0.2607, 0.9907, 0.2759, 0.9912, 0.2759, 0.9907, 0.2759, 0.9912, 0.2607, 0.9907, 0.2607])
me_ruins_trim_base_8m_b.materials.append(mat_dn_hl_inst_ruins_trim_base_b)
me_ruins_trim_base_8m_b.update()
me_ruins_trim_base_8m_b.normals_split_custom_set([tuple(v) for v in zip(*[iter([0.4002, -0.9143, 0.06227, 5.418e-07, -0.9977, 0.06795, 4.455e-07, -0.9977, 0.06795, -0.4002, -0.9143, 0.06227, 4.455e-07, -0.9977, 0.06795, 5.418e-07, -0.9977, 0.06795, 0.4072, -0.9112, 0.06206, -7.573e-07, -0.9977, 0.06795, -6.786e-07, -0.9977, 0.06795, -0.4072, -0.9112, 0.06206, -6.786e-07, -0.9977, 0.06795, -7.573e-07, -0.9977, 0.06795, 0.0, 0.0, -1.0, 0.09189, 0.7011, -0.7071, 0.1822, 0.6832, -0.7071, 0.0, 0.0, -1.0, 0.09189, 0.7011, -0.7071, 0.0, 0.0, -1.0, 0.0, 0.0, -1.0, 0.0, 0.7071, -0.7071, 0.09189, 0.7011, -0.7071, 0.0, 0.7071, -0.7071, 0.0, 0.0, -1.0, 0.0, 0.0, -1.0, 0.0, 0.7071, -0.7071, 0.0, 0.0, -1.0, 0.0, 0.0, -1.0, 0.0, 0.0, -1.0, 0.0, 0.7071, -0.7071, 0.0, 0.7071, -0.7071, 0.0, 0.7071, -0.7071, 0.0, 0.0, -1.0, 0.0, 0.7071, -0.7071, 0.0, 0.0, -1.0, 0.0, 0.7071, -0.7071, 0.0, 0.0, -1.0, 0.0, 0.7071, -0.7071, 0.0, 0.0, -1.0, 0.0, 0.0, -1.0, 0.0, 0.0, -1.0, 0.0, 0.7071, -0.7071, 0.0, 0.7071, -0.7071, 0.0, 0.7071, -0.7071, 0.0, 0.0, -1.0, 0.0, 0.0, -1.0, 0.0, 0.0, -1.0, 0.0, 0.7071, -0.7071, 0.0, 0.7071, -0.7071, 0.0, 0.7071, -0.7071, 0.0, 0.0, -1.0, 0.0, 0.7071, -0.7071, 0.0, 0.0, -1.0, 0.0, 0.7071, -0.7071, 0.0, 0.0, -1.0, 0.0, 0.0, -1.0, 0.0, 0.7071, -0.7071, 0.0, 0.7071, -0.7071, 0.0, 0.7071, -0.7071, 0.0, 0.0, -1.0, 0.0, 0.0, -1.0, 0.0, 0.7071, -0.7071, 0.0, 0.0, -1.0, 0.0, 0.0, -1.0, 0.0, 0.0, -1.0, 0.0, 0.7071, -0.7071, 0.0, 0.7071, -0.7071, -1.0, -7.09e-06, 0.0, -1.0, 4.862e-06, 0.0, -1.0, -6.822e-06, 0.0, -1.0, 4.862e-06, 0.0, -1.0, -7.09e-06, 0.0, -1.0, 3.743e-07, 0.0, -1.0, 3.743e-07, 0.0, -1.0, 2.173e-06, 0.0, -1.0, 4.862e-06, 0.0, -1.0, -7.09e-06, 0.0, -1.0, -2.502e-05, 0.0, -1.0, 3.743e-07, 0.0, -1.0, 2.173e-06, 0.0, -1.0, 3.743e-07, 0.0, -1.0, 3.035e-07, 0.0, -1.0, 0.0, 0.0, -1.0, 2.173e-06, 0.0, -1.0, 3.035e-07, 0.0, -1.0, 0.0, 0.0, -1.0, 0.0, 0.0, -1.0, 3.035e-07, 0.0, -1.0, -2.933e-06, 0.0, -1.0, 3.743e-07, 0.0, -1.0, -2.502e-05, 0.0, -1.0, 3.035e-07, 0.0, -1.0, 3.743e-07, 0.0, -1.0, -2.933e-06, 0.0, -1.0, -2.725e-07, 0.0, -1.0, -2.933e-06, 0.0, -1.0, -2.502e-05, 0.0, -1.0, -1.318e-06, 0.0, -1.0, 0.0, 0.0, -1.0, 3.035e-07, 0.0, -1.0, -1.318e-06, 0.0, -1.0, 3.035e-07, 0.0, -1.0, -2.933e-06, 0.0, -1.0, 0.0, 0.0, -1.0, 0.0, 0.0, -1.0, -1.318e-06, 0.0, -1.0, -2.933e-06, 0.0, -1.0, -2.725e-07, 0.0, -1.0, -5.782e-07, 0.0, -1.0, -5.782e-07, 0.0, -1.0, -1.318e-06, 0.0, -1.0, -2.933e-06, 0.0, -1.0, -2.725e-07, 0.0, -1.0, 1.854e-06, 0.0, -1.0, -5.782e-07, 0.0, -1.0, 1.827e-06, 0.0, -1.0, -5.782e-07, 0.0, -1.0, 1.854e-06, 0.0, -1.0, -7.326e-07, 0.0, -1.0, 0.0, 0.0, -1.0, -1.318e-06, 0.0, -1.0, -5.782e-07, 0.0, -1.0, -7.326e-07, 0.0, -1.0, -1.318e-06, 0.0, -1.0, 1.827e-06, 0.0, -1.0, -7.326e-07, 0.0, -1.0, -5.782e-07, 0.0, -1.0, 0.0, 0.0, -1.0, 0.0, 0.0, -1.0, -7.326e-07, 0.0, -1.0, 1.827e-06, 0.0, -1.0, 0.0, 0.0, -1.0, -7.326e-07, 0.0, -1.0, 0.0, 0.0, -1.0, 0.0, 0.0, -1.0, -7.326e-07, 0.0, -1.0, 0.0, 0.0, -1.0, 0.0, 0.0, -1.0, 0.0, 0.0, 0.9998, 0.002788, -0.01944, 1.0, 0.0, -0.009709, 0.9998, 0.0, -0.01942, 1.0, 0.0, -0.009709, 0.9998, 0.002788, -0.01944, 0.9999, 0.003015, -0.0107, 0.9999, 0.003015, -0.0107, 1.0, 0.0, 0.0, 1.0, 0.0, -0.009709, 0.9999, 0.003015, -0.0107, 0.9998, 0.002788, -0.01944, 0.9999, 0.001545, -0.01274, 1.0, 0.0, 0.0, 0.9999, 0.003015, -0.0107, 1.0, 4.508e-11, 0.0, 1.0, 4.508e-11, 0.0, 1.0, 0.0, 0.0, 1.0, 0.0, 0.0, 0.9999, 0.001545, -0.01274, 1.0, 0.0003345, -0.002796, 0.9999, 0.003015, -0.0107, 1.0, 4.508e-11, 0.0, 0.9999, 0.003015, -0.0107, 1.0, 0.0003345, -0.002796, 1.0, 0.0003345, -0.002796, 0.9999, 0.001545, -0.01274, 0.9999, -0.007118, -0.009438, 0.9999, -0.007118, -0.009438, 1.0, 0.002516, 0.002702, 1.0, 0.0003345, -0.002796, 1.0, 0.008458, 0.00331, 1.0, 0.0003345, -0.002796, 1.0, 0.002516, 0.002702, 1.0, 0.0003345, -0.002796, 1.0, 0.008458, 0.00331, 1.0, 4.508e-11, 0.0, 1.0, 0.002516, 0.002702, 0.9978, 0.06384, -0.02022, 1.0, 0.008458, 0.00331, 1.0, 0.0, 0.0, 1.0, 4.508e-11, 0.0, 1.0, 9.456e-11, 0.0, 1.0, 9.456e-11, 0.0, 1.0, 4.508e-11, 0.0, 1.0, 0.008458, 0.00331, 1.0, 9.456e-11, 0.0, 1.0, 0.0, 0.0, 1.0, 0.0, 0.0, 1.0, 0.0, 0.0, 1.0, 9.456e-11, 0.0, 1.0, -3.351e-10, 0.0, 1.0, 9.456e-11, 0.0, 1.0, -1.212e-09, 0.0, 1.0, -3.351e-10, 0.0, 1.0, 0.006559, -0.006731, 1.0, 0.008458, 0.00331, 0.9978, 0.06384, -0.02022, 1.0, 0.008458, 0.00331, 1.0, 0.006559, -0.006731, 1.0, 9.456e-11, 0.0, 1.0, -1.212e-09, 0.0, 1.0, 9.456e-11, 0.0, 1.0, 0.006559, -0.006731, 0.9978, 0.06384, -0.02022, 1.0, 0.001876, -0.002294, 1.0, 0.006559, -0.006731, 1.0, 0.006559, -0.006731, 1.0, -1.928e-09, 0.0, 1.0, -1.212e-09, 0.0, 1.0, -1.928e-09, 0.0, 1.0, 0.006559, -0.006731, 1.0, 0.001876, -0.002294, 0.187, -0.9011, 0.3913, 0.3283, -0.8738, 0.3588, 0.3417, -0.8624, 0.3734, 0.187, -0.9011, 0.3913, 0.1819, -0.9073, 0.379, 0.3283, -0.8738, 0.3588, 0.187, -0.9011, 0.3913, -0.1278, -0.846, 0.5176, 0.1819, -0.9073, 0.379, 0.1819, -0.9073, 0.379, 0.7651, -0.6417, 0.05355, 0.3283, -0.8738, 0.3588, 0.1276, -0.7403, 0.66, -0.1278, -0.846, 0.5176, -0.3651, -0.7003, 0.6134, 0.7651, -0.6417, 0.05355, 0.1819, -0.9073, 0.379, 0.4111, -0.9027, 0.1267, -0.1278, -0.846, 0.5176, -0.3227, -0.8085, 0.4921, 0.1819, -0.9073, 0.379, 0.4111, -0.9027, 0.1267, 0.1819, -0.9073, 0.379, -0.3227, -0.8085, 0.4921, -0.1278, -0.846, 0.5176, 0.1276, -0.7403, 0.66, -0.3227, -0.8085, 0.4921, 0.4092, -0.9011, -0.1433, 0.7651, -0.6417, 0.05355, 0.4111, -0.9027, 0.1267, 0.7651, -0.6417, 0.05355, 0.4092, -0.9011, -0.1433, 0.7361, -0.6684, -0.1073, -0.3227, -0.8085, 0.4921, -0.303, -0.9457, 0.1173, 0.4111, -0.9027, 0.1267, 0.4111, -0.9027, 0.1267, -0.303, -0.9457, 0.1173, 0.4092, -0.9011, -0.1433, 0.7361, -0.6684, -0.1073, 0.4249, -0.8933, -0.1462, 0.7376, -0.6661, -0.1104, 0.4249, -0.8933, -0.1462, 0.7361, -0.6684, -0.1073, 0.4092, -0.9011, -0.1433, 0.4092, -0.9011, -0.1433, -0.3185, -0.9366, -0.1459, 0.4249, -0.8933, -0.1462, -0.3185, -0.9366, -0.1459, 0.4092, -0.9011, -0.1433, -0.303, -0.9457, 0.1173, -0.3185, -0.9366, -0.1459, -0.3279, -0.9335, -0.1453, 0.4249, -0.8933, -0.1462, -0.3227, -0.8085, 0.4921, 0.1962, -0.9697, 0.1456, -0.303, -0.9457, 0.1173, -0.3185, -0.9366, -0.1459, -0.303, -0.9457, 0.1173, 0.1962, -0.9697, 0.1456, 0.1962, -0.9697, 0.1456, -0.3227, -0.8085, 0.4921, 0.1276, -0.7403, 0.66, -0.3279, -0.9335, -0.1453, -0.3185, -0.9366, -0.1459, 0.1694, -0.9738, -0.1516, 0.1962, -0.9697, 0.1456, 0.1694, -0.9738, -0.1516, -0.3185, -0.9366, -0.1459, 0.1694, -0.9738, -0.1516, 0.1564, -0.9759, -0.1519, -0.3279, -0.9335, -0.1453, 0.1694, -0.9738, -0.1516, 0.497, -0.8575, -0.1334, 0.1564, -0.9759, -0.1519, 0.497, -0.8575, -0.1334, 0.1694, -0.9738, -0.1516, 0.4778, -0.868, -0.1351, 0.1962, -0.9697, 0.1456, 0.4778, -0.868, -0.1351, 0.1694, -0.9738, -0.1516, 0.4778, -0.868, -0.1351, -0.4307, -0.8918, -0.1388, 0.497, -0.8575, -0.1334, 0.4778, -0.868, -0.1351, 0.1962, -0.9697, 0.1456, 0.4458, -0.8883, 0.1103, -0.4307, -0.8918, -0.1388, 0.4778, -0.868, -0.1351, -0.4161, -0.8985, -0.1398, 0.1962, -0.9697, 0.1456, 0.4613, -0.7225, 0.515, 0.4458, -0.8883, 0.1103, 0.4613, -0.7225, 0.515, 0.1962, -0.9697, 0.1456, 0.1276, -0.7403, 0.66, 0.4458, -0.8883, 0.1103, -0.392, -0.9129, 0.1134, 0.4778, -0.868, -0.1351, 0.4613, -0.7225, 0.515, -0.392, -0.9129, 0.1134, 0.4458, -0.8883, 0.1103, -0.4161, -0.8985, -0.1398, 0.4778, -0.868, -0.1351, -0.392, -0.9129, 0.1134, 0.1276, -0.7403, 0.66, 0.1829, -0.7546, 0.6303, 0.4613, -0.7225, 0.515, 0.1829, -0.7546, 0.6303, 0.1276, -0.7403, 0.66, 0.4209, -0.646, 0.6368, 0.1829, -0.7546, 0.6303, -0.4064, -0.7622, 0.5039, 0.4613, -0.7225, 0.515, -0.392, -0.9129, 0.1134, 0.4613, -0.7225, 0.515, -0.4064, -0.7622, 0.5039, -0.4064, -0.7622, 0.5039, 0.1829, -0.7546, 0.6303, -0.1762, -0.794, 0.5819, -0.392, -0.9129, 0.1134, -0.207, -0.9695, 0.1312, -0.4161, -0.8985, -0.1398, -0.4064, -0.7622, 0.5039, -0.207, -0.9695, 0.1312, -0.392, -0.9129, 0.1134, -0.1762, -0.794, 0.5819, 0.004869, -0.7458, 0.6662, -0.4064, -0.7622, 0.5039, 0.004869, -0.7458, 0.6662, -0.1762, -0.794, 0.5819, -0.4229, -0.649, 0.6324, -0.207, -0.9695, 0.1312, -0.4064, -0.7622, 0.5039, 0.004869, -0.7458, 0.6662, -0.4307, -0.8918, -0.1388, -0.4161, -0.8985, -0.1398, -0.1895, -0.9702, -0.151, -0.207, -0.9695, 0.1312, -0.1895, -0.9702, -0.151, -0.4161, -0.8985, -0.1398, -0.1895, -0.9702, -0.151, -0.1776, -0.9724, -0.1513, -0.4307, -0.8918, -0.1388, -0.1895, -0.9702, -0.151, 0.2434, -0.9584, -0.1491, -0.1776, -0.9724, -0.1513, 0.1816, -0.8041, 0.5661, 0.004869, -0.7458, 0.6662, 0.445, -0.6258, 0.6406, 0.2434, -0.9584, -0.1491, -0.1895, -0.9702, -0.151, 0.2383, -0.9596, -0.1493, -0.207, -0.9695, 0.1312, 0.2383, -0.9596, -0.1493, -0.1895, -0.9702, -0.151, 0.004869, -0.7458, 0.6662, 0.1816, -0.8041, 0.5661, 0.4081, -0.7694, 0.4914, 0.4081, -0.7694, 0.4914, -0.207, -0.9695, 0.1312, 0.004869, -0.7458, 0.6662, 0.2383, -0.9596, -0.1493, -0.207, -0.9695, 0.1312, 0.2313, -0.9672, 0.1054, -0.207, -0.9695, 0.1312, 0.4081, -0.7694, 0.4914, 0.2313, -0.9672, 0.1054, 0.2383, -0.9596, -0.1493, -0.4081, -0.9021, -0.1404, 0.2434, -0.9584, -0.1491, -0.4081, -0.9021, -0.1404, -0.4229, -0.8954, -0.1393, 0.2434, -0.9584, -0.1491, 0.2313, -0.9672, 0.1054, -0.386, -0.9158, 0.1111, 0.2383, -0.9596, -0.1493, -0.4081, -0.9021, -0.1404, 0.2383, -0.9596, -0.1493, -0.386, -0.9158, 0.1111, 0.4081, -0.7694, 0.4914, -0.386, -0.9158, 0.1111, 0.2313, -0.9672, 0.1054, -0.4229, -0.8954, -0.1393, -0.4081, -0.9021, -0.1404, -0.7543, -0.6487, -0.1009, -0.7543, -0.6487, -0.1009, -0.7543, -0.6487, -0.1009, -0.4229, -0.8954, -0.1393, -0.7545, -0.6489, 0.09831, -0.7543, -0.6487, -0.1009, -0.4081, -0.9021, -0.1404, -0.386, -0.9158, 0.1111, -0.7545, -0.6489, 0.09831, -0.4081, -0.9021, -0.1404, -0.386, -0.9158, 0.1111, 0.4081, -0.7694, 0.4914, -0.3888, -0.8297, 0.4005, -0.3888, -0.8297, 0.4005, -0.7545, -0.6489, 0.09831, -0.386, -0.9158, 0.1111, 0.1816, -0.8041, 0.5661, -0.3888, -0.8297, 0.4005, 0.4081, -0.7694, 0.4914, -0.7545, -0.6489, 0.09831, -0.3888, -0.8297, 0.4005, -0.7112, -0.633, 0.3057, -0.3288, -0.8458, 0.4202, -0.3888, -0.8297, 0.4005, 0.1816, -0.8041, 0.5661, -0.3288, -0.8458, 0.4202, -0.7112, -0.633, 0.3057, -0.3888, -0.8297, 0.4005, -0.7112, -0.633, 0.3057, -0.3288, -0.8458, 0.4202, -0.546, -0.7678, 0.3354, 0.3224, -0.8829, -0.3413, 0.1882, -0.9149, -0.3572, 0.3439, -0.8751, -0.3404, 0.1882, -0.9149, -0.3572, 0.3224, -0.8829, -0.3413, 0.1652, -0.9184, -0.3595, 0.3224, -0.8829, -0.3413, 0.3176, -0.8823, -0.3474, 0.1652, -0.9184, -0.3595, 0.1229, -0.9234, -0.3636, 0.1652, -0.9184, -0.3595, 0.3176, -0.8823, -0.3474, 0.1652, -0.9184, -0.3595, -0.1059, -0.882, -0.4591, 0.1882, -0.9149, -0.3572, -0.1925, -0.9131, -0.3595, 0.1652, -0.9184, -0.3595, 0.1229, -0.9234, -0.3636, 0.1652, -0.9184, -0.3595, -0.1925, -0.9131, -0.3595, -0.2314, -0.858, -0.4586, -0.2314, -0.858, -0.4586, -0.1059, -0.882, -0.4591, 0.1652, -0.9184, -0.3595, -0.2314, -0.858, -0.4586, -0.1925, -0.9131, -0.3595, 0.03331, -0.9346, -0.3541, 0.03028, -0.8569, -0.5146, -0.1059, -0.882, -0.4591, -0.2314, -0.858, -0.4586, 0.03331, -0.9346, -0.3541, 0.03028, -0.8569, -0.5146, -0.2314, -0.858, -0.4586, -0.1059, -0.882, -0.4591, 0.03028, -0.8569, -0.5146, -0.3545, -0.68, -0.6418, 0.03331, -0.9346, -0.3541, 0.2633, -0.8498, -0.4566, 0.03028, -0.8569, -0.5146, 0.2633, -0.8498, -0.4566, 0.03331, -0.9346, -0.3541, 0.1752, -0.9263, -0.3335, -0.1751, -0.9263, -0.3335, 0.2633, -0.8498, -0.4566, 0.1752, -0.9263, -0.3335, 0.03028, -0.8569, -0.5146, 0.1357, -0.8651, -0.4829, 0.4046, -0.6209, -0.6714, 0.1357, -0.8651, -0.4829, 0.03028, -0.8569, -0.5146, 0.2633, -0.8498, -0.4566, 0.2633, -0.8498, -0.4566, -0.1751, -0.9263, -0.3335, -0.2632, -0.8511, -0.4543, 0.2633, -0.8498, -0.4566, -0.2632, -0.8511, -0.4543, 0.1357, -0.8651, -0.4829, -0.2632, -0.8511, -0.4543, -0.1751, -0.9263, -0.3335, 0.01626, -0.9368, -0.3495, -0.2632, -0.8511, -0.4543, -0.1376, -0.8653, -0.4819, 0.1357, -0.8651, -0.4829, 0.02604, -0.8434, -0.5367, -0.1376, -0.8653, -0.4819, -0.2632, -0.8511, -0.4543, 0.01626, -0.9368, -0.3495, 0.02604, -0.8434, -0.5367, -0.2632, -0.8511, -0.4543, -0.1376, -0.8653, -0.4819, 0.02604, -0.8434, -0.5367, -0.407, -0.6246, -0.6665, 0.01626, -0.9368, -0.3495, 0.2955, -0.8338, -0.4664, 0.02604, -0.8434, -0.5367, 0.2955, -0.8338, -0.4664, 0.01626, -0.9368, -0.3495, 0.2374, -0.9083, -0.3444, 0.02604, -0.8434, -0.5367, 0.147, -0.8593, -0.4898, 0.4265, -0.5998, -0.677, 0.147, -0.8593, -0.4898, 0.02604, -0.8434, -0.5367, 0.2955, -0.8338, -0.4664, 0.2374, -0.9083, -0.3444, -0.2672, -0.8989, -0.3473, 0.2955, -0.8338, -0.4664, -0.2672, -0.8989, -0.3473, 0.147, -0.8593, -0.4898, 0.2955, -0.8338, -0.4664, -0.2672, -0.8989, -0.3473, 0.2374, -0.9083, -0.3444, -0.2374, -0.9083, -0.3444, -0.2672, -0.8989, -0.3473, -0.2374, -0.9083, -0.3444, -0.4952, -0.8117, -0.3098, 0.147, -0.8593, -0.4898, -0.2672, -0.8989, -0.3473, -0.3065, -0.886, -0.3478, -0.4952, -0.8117, -0.3098, -0.5241, -0.7942, -0.3075, -0.2672, -0.8989, -0.3473, -0.3065, -0.886, -0.3478, -0.2672, -0.8989, -0.3473, -0.5241, -0.7942, -0.3075, -0.5241, -0.7942, -0.3075, -0.5518, -0.776, -0.3055, -0.3065, -0.886, -0.3478, -0.7714, -0.0006675, 0.6363, -0.9274, 0.001881, 0.3739, -0.6551, -0.539, 0.5295, -0.6551, -0.539, 0.5295, -0.9274, 0.001881, 0.3739, -0.7978, -0.5102, 0.3213, -0.7978, -0.5102, 0.3213, 0.002883, -0.9734, 0.2291, -0.6551, -0.539, 0.5295, 0.002883, -0.9734, 0.2291, 0.2261, -0.5054, 0.8327, -0.6551, -0.539, 0.5295, 0.7874, -0.5064, 0.3514, 0.2261, -0.5054, 0.8327, 0.002883, -0.9734, 0.2291, 0.2261, -0.5054, 0.8327, -0.7714, -0.0006675, 0.6363, -0.6551, -0.539, 0.5295, -0.7714, -0.0006675, 0.6363, 0.2261, -0.5054, 0.8327, 0.2953, 0.0, 0.9554, 0.9132, 0.0, 0.4075, 0.2261, -0.5054, 0.8327, 0.7874, -0.5064, 0.3514, 0.2261, -0.5054, 0.8327, 0.9132, 0.0, 0.4075, 0.2953, 0.0, 0.9554, 0.5019, -0.5376, 0.6776, 0.9336, 0.0007241, 0.3583, 0.5425, -0.009491, 0.84, 0.9336, 0.0007241, 0.3583, 0.5019, -0.5376, 0.6776, 0.8029, -0.5104, 0.308, 0.8029, -0.5104, 0.308, 0.5019, -0.5376, 0.6776, -0.003892, -0.9742, 0.2258, 0.5019, -0.5376, 0.6776, -0.4365, -0.531, 0.7263, -0.003892, -0.9742, 0.2258, -0.7893, -0.5057, 0.3482, -0.003892, -0.9742, 0.2258, -0.4365, -0.531, 0.7263, 0.5425, -0.009491, 0.84, -0.4365, -0.531, 0.7263, 0.5019, -0.5376, 0.6776, -0.5894, 0.0, 0.8078, -0.4365, -0.531, 0.7263, 0.5425, -0.009491, 0.84, -0.4365, -0.531, 0.7263, -0.9149, 0.0, 0.4036, -0.7893, -0.5057, 0.3482, -0.5894, 0.0, 0.8078, -0.9149, 0.0, 0.4036, -0.4365, -0.531, 0.7263, -0.4529, -0.05367, 0.8899, -0.228, 0.0, 0.9737, -0.4539, 0.0, 0.8911, -0.228, 0.0, 0.9737, -0.4529, -0.05367, 0.8899, -0.1649, -0.268, 0.9492, -0.1649, -0.268, 0.9492, 0.4286, 0.0, 0.9035, -0.228, 0.0, 0.9737, -0.2998, -0.4877, 0.8199, -0.1649, -0.268, 0.9492, -0.4529, -0.05367, 0.8899, 0.4286, 0.0, 0.9035, -0.1649, -0.268, 0.9492, 0.4152, -0.3023, 0.858, 0.4152, -0.3023, 0.858, 0.8059, 0.0, 0.5921, 0.4286, 0.0, 0.9035, 0.8059, 0.0, 0.5921, 0.4152, -0.3023, 0.858, 0.7756, -0.2725, 0.5694, -0.2998, -0.4877, 0.8199, -0.4529, -0.05367, 0.8899, -0.1262, -0.4768, 0.8699, 0.3651, -0.6004, 0.7115, 0.7756, -0.2725, 0.5694, 0.4152, -0.3023, 0.858, -0.1649, -0.268, 0.9492, 0.3651, -0.6004, 0.7115, 0.4152, -0.3023, 0.858, 0.3651, -0.6004, 0.7115, -0.1649, -0.268, 0.9492, -0.2998, -0.4877, 0.8199, 0.7756, -0.2725, 0.5694, 0.3651, -0.6004, 0.7115, 0.67, -0.4824, 0.5643, 0.3567, -0.6047, 0.7122, 0.67, -0.4824, 0.5643, 0.3651, -0.6004, 0.7115, 0.67, -0.4824, 0.5643, 0.3567, -0.6047, 0.7122, 0.67, -0.4837, 0.5631, 0.3651, -0.6004, 0.7115, -0.2998, -0.4877, 0.8199, 0.3567, -0.6047, 0.7122, -0.1456, -0.7197, 0.6789, 0.3567, -0.6047, 0.7122, -0.2998, -0.4877, 0.8199, -0.2998, -0.4877, 0.8199, 0.05028, -0.6771, 0.7342, -0.1456, -0.7197, 0.6789, 0.05028, -0.6771, 0.7342, -0.2998, -0.4877, 0.8199, -0.1262, -0.4768, 0.8699, -0.1262, -0.4768, 0.8699, 0.1944, -0.5459, 0.815, 0.05028, -0.6771, 0.7342, 0.1944, -0.5459, 0.815, -0.1262, -0.4768, 0.8699, 0.1576, -0.4788, 0.8636, 0.1576, -0.4788, 0.8636, -0.1944, -0.5459, 0.815, 0.1944, -0.5459, 0.815, -0.1262, -0.4768, 0.8699, 0.3392, -0.181, 0.9231, 0.1576, -0.4788, 0.8636, 0.1759, 0.0, 0.9844, 0.3392, -0.181, 0.9231, 0.3463, 0.0, 0.9381, 0.1759, 0.0, 0.9844, 0.1289, -0.2973, 0.9461, 0.3392, -0.181, 0.9231, 0.1289, -0.2973, 0.9461, 0.1576, -0.4788, 0.8636, 0.3392, -0.181, 0.9231, 0.1759, 0.0, 0.9844, -0.1759, 0.0, 0.9844, 0.1289, -0.2973, 0.9461, -0.1944, -0.5459, 0.815, 0.1576, -0.4788, 0.8636, -0.1572, -0.4805, 0.8628, 0.1289, -0.2973, 0.9461, -0.1572, -0.4805, 0.8628, 0.1576, -0.4788, 0.8636, -0.1759, 0.0, 0.9844, -0.1291, -0.2974, 0.946, 0.1289, -0.2973, 0.9461, -0.1572, -0.4805, 0.8628, 0.1289, -0.2973, 0.9461, -0.1291, -0.2974, 0.946, -0.1291, -0.2974, 0.946, -0.1759, 0.0, 0.9844, -0.3463, 0.0, 0.9381, -0.1291, -0.2974, 0.946, -0.3463, 0.0, 0.9381, -0.339, -0.1841, 0.9226, -0.1572, -0.4805, 0.8628, -0.1291, -0.2974, 0.946, -0.339, -0.1841, 0.9226, -0.1572, -0.4805, 0.8628, -0.339, -0.1841, 0.9226, 0.002521, -0.5383, 0.8427, -0.1944, -0.5459, 0.815, -0.1572, -0.4805, 0.8628, 0.002521, -0.5383, 0.8427, -0.1944, -0.5459, 0.815, 0.002521, -0.5383, 0.8427, -0.06797, -0.6292, 0.7743, 0.2139, -0.4838, 0.8486, -0.06797, -0.6292, 0.7743, 0.002521, -0.5383, 0.8427, 0.2139, -0.4838, 0.8486, 0.1498, -0.6112, 0.7772, -0.06797, -0.6292, 0.7743, 0.4028, -0.1165, 0.9078, 0.2139, -0.4838, 0.8486, 0.002521, -0.5383, 0.8427, -0.1461, -0.6269, 0.7653, 0.1498, -0.6112, 0.7772, 0.2139, -0.4838, 0.8486, 0.1498, -0.6112, 0.7772, -0.1461, -0.6269, 0.7653, -0.1498, -0.6111, 0.7772, -0.1461, -0.6269, 0.7653, -0.336, -0.5861, 0.7372, -0.1498, -0.6111, 0.7772, -0.336, -0.5861, 0.7372, -0.1461, -0.6269, 0.7653, -0.2806, -0.6148, 0.7371, -0.1461, -0.6269, 0.7653, -0.3788, -0.3485, 0.8573, -0.2806, -0.6148, 0.7371, 0.2139, -0.4838, 0.8486, 0.4028, -0.1165, 0.9078, 0.1522, -0.2895, 0.945, -0.1461, -0.6269, 0.7653, 0.2139, -0.4838, 0.8486, 0.1522, -0.2895, 0.945, 0.2077, 0.0, 0.9782, 0.4028, -0.1165, 0.9078, 0.4063, 0.0, 0.9137, 0.2077, 0.0, 0.9782, 0.1522, -0.2895, 0.945, 0.4028, -0.1165, 0.9078, -0.1461, -0.6269, 0.7653, -0.1914, -0.3244, 0.9264, -0.3788, -0.3485, 0.8573, 0.1522, -0.2895, 0.945, -0.1914, -0.3244, 0.9264, -0.1461, -0.6269, 0.7653, 0.2077, 0.0, 0.9782, -0.1914, -0.3244, 0.9264, 0.1522, -0.2895, 0.945, -0.1914, -0.3244, 0.9264, -0.4064, 0.0, 0.9137, -0.3788, -0.3485, 0.8573, -0.1914, -0.3244, 0.9264, 0.2077, 0.0, 0.9782, -0.2077, 0.0, 0.9782, -0.1914, -0.3244, 0.9264, -0.2077, 0.0, 0.9782, -0.4064, 0.0, 0.9137, 0.0, 1.0, 0.0, 0.0, 1.0, 0.0, 0.0, 1.0, 0.0, 0.0, 1.0, 0.0, 0.0, 1.0, 0.0, 0.0, 1.0, 0.0, 0.0, 1.0, 0.0, 0.0, 1.0, 0.0, 0.0, 1.0, 0.0, 0.0, 1.0, 0.0, 0.0, 1.0, 0.0, 0.0, 1.0, 0.0, 0.0, 1.0, 0.0, 0.0, 1.0, 0.0, 0.0, 1.0, 0.0, 0.0, 1.0, 0.0, 0.0, 1.0, 0.0, 0.0, 1.0, 0.0, 0.0, 1.0, 0.0, 0.0, 1.0, 0.0, 0.0, 1.0, 0.0, 0.0, 1.0, 0.0, 0.0, 1.0, 0.0, 0.0, 1.0, 0.0, 0.0, 1.0, 0.0, 0.0, 1.0, 0.0, 0.0, 1.0, 0.0, 0.0, 1.0, 0.0, 0.0, 1.0, 0.0, 0.0, 1.0, 0.0, 0.0, 1.0, 0.0, 0.0, 0.7071, -0.7071, 0.0, 1.0, 0.0, 0.0, 0.7071, -0.7071, 0.0, 1.0, 0.0, 0.0, 0.7071, -0.7071, 0.0, 1.0, 0.0, 0.0, 1.0, 0.0, 0.0, 1.0, 0.0, 0.0, 1.0, 0.0, 0.0, 1.0, 0.0, 0.0, 1.0, 0.0, 0.0, 0.7071, -0.7071, 0.0, 1.0, 0.0, 0.0, 1.0, 0.0, 0.0, 1.0, 0.0, 0.0, 1.0, 0.0, 0.0, 1.0, 0.0, 0.0, 1.0, 0.0, 0.0, 0.7071, -0.7071, 0.0, 0.7071, -0.7071, 0.0, 1.0, 0.0, 0.0, 1.0, 0.0, 0.0, 1.0, 0.0, 0.0, 1.0, 0.0, 0.0, 1.0, 0.0, 0.0, 1.0, 0.0, 0.0, 1.0, 0.0, 0.0, 1.0, 0.0, 0.0, 1.0, 0.0, 0.0, 1.0, 0.0, 0.0, 1.0, 0.0, 0.0, 1.0, 0.0, 0.0, 1.0, 0.0, 0.0, 1.0, 0.0, 0.0, 1.0, 0.0, 0.0, 0.7071, -0.7071, 0.0, 1.0, 0.0, 0.0, 1.0, 0.0, 0.0, 1.0, 0.0, 0.0, 0.7071, -0.7071, 0.0, 0.7071, -0.7071, 0.0, 1.0, 0.0, 0.0, 1.0, 0.0, 0.0, 1.0, 0.0, 0.0, 1.0, 0.0, 0.0, 1.0, 0.0, 0.0, 1.0, 0.0, 0.0, 1.0, 0.0, 0.0, 1.0, 0.0, 0.0, 1.0, 0.0, 0.0, 1.0, 0.0, 0.0, 0.7071, -0.7071, 0.0, 1.0, 0.0, 0.0, 1.0, 0.0, 0.0, 1.0, 0.0, 0.0, 1.0, 0.0, 0.0, 0.7071, -0.7071, 0.0, 1.0, 0.0, 0.0, 0.7071, -0.7071, 0.0, 1.0, 0.0, 0.0, 1.0, 0.0, 0.0, 1.0, 0.0, 0.0, 1.0, 0.0, 0.0, 1.0, 0.0, 0.0, 1.0, 0.0, 0.0, 1.0, 0.0, 0.0, 1.0, 0.0, 0.0, 1.0, 0.0, 0.0, 1.0, 0.0, 0.0, 1.0, 0.0, 0.0, 1.0, 0.0, 0.0, 1.0, 0.0, 0.0, 1.0, 0.0, 0.0, 1.0, 0.0, 0.0, 1.0, 0.0, 0.0, 1.0, 0.0, 0.0, 1.0, 0.0, 0.0, 1.0, 0.0, 0.0, 1.0, 0.0, 0.0, 1.0, 0.0, 0.0, 1.0, 0.0, 0.0, 1.0, 0.0, 0.0, 1.0, 0.0, 0.0, 1.0, 0.0, 0.0, 1.0, 0.0, 0.0, 1.0, 0.0, 0.0, 1.0, 0.0, 0.0, 1.0, 0.0, 0.0, 1.0, 0.0, 0.0, 0.7071, -0.7071, 0.0, 1.0, 0.0, 0.0, 1.0, 0.0, 0.0, 1.0, 0.0, 0.0, 0.7071, -0.7071, 0.0, 0.7071, -0.7071, 0.0, 1.0, 0.0, 0.0, 1.0, 0.0, 0.0, 1.0, 0.0, 0.0, 1.0, 0.0, 0.0, 1.0, 0.0, 0.0, 1.0, 0.0, 0.0, 1.0, 0.0, 0.0, 1.0, 0.0, 0.0, 1.0, 0.0, 0.0, 1.0, 0.0, 0.0, 1.0, 0.0, 0.0, 1.0, 0.0, 0.0, 1.0, 0.0, 0.0, 1.0, 0.0, 0.0, 1.0, 0.0, 0.0, 1.0, 0.0, 0.0, 1.0, 0.0, 0.0, 1.0, 0.0, 0.0, 1.0, 0.0, 0.0, 1.0, 0.0, 0.0, 1.0, 0.0, 0.0, 1.0, 0.0, 0.0, 1.0, 0.0, 0.0, 1.0, 0.0, 0.0, 1.0, 0.0, 0.0, 1.0, 0.0, 0.0, 1.0, 0.0, 0.0, 0.7071, -0.7071, 0.0, 1.0, 0.0, 0.0, 1.0, 0.0, 0.0, 1.0, 0.0, 0.0, 1.0, 0.0, 0.0, 1.0, 0.0, 0.0, 1.0, 0.0, 0.0, 0.7071, -0.7071, 0.0, 0.7071, -0.7071, 0.0, 1.0, 0.0, 0.0, 1.0, 0.0, 0.0, 1.0, 0.0, 0.0, 1.0, 0.0, 0.0, 1.0, 0.0, 0.0, 1.0, 0.0, 0.0, 1.0, 0.0, 0.0, 1.0, 0.0, 0.0, 1.0, 0.0, 0.0, 1.0, 0.0, 0.0, 1.0, 0.0, 0.0, 1.0, 0.0, 0.0, 1.0, 0.0, 0.0, 1.0, 0.0, 0.0, 1.0, 0.0, 0.0, 1.0, 0.0, 0.0, 0.7071, -0.7071, 0.0, 1.0, 0.0, 0.0, 1.0, 0.0, 0.0, 1.0, 0.0, 0.0, 1.0, 0.0, 0.0, 0.7071, -0.7071, 0.0, 1.0, 0.0, 0.0, 0.7071, -0.7071, 0.1278, 0.9918, -0.002202, 0.0, 1.0, 0.0, 0.0, 1.0, 0.0, 0.1278, 0.9918, -0.002202, 0.0, 1.0, 0.0, 0.0, 1.0, 0.0, 0.0, 1.0, 0.0, 0.08972, 0.996, -0.004821, 0.1278, 0.9918, -0.002202, 0.1278, 0.9918, -0.002202, 0.08972, 0.996, -0.004821, 0.2774, 0.9607, -0.01374, 0.2774, 0.9607, -0.01374, 0.2566, 0.9665, -0.001468, 0.1278, 0.9918, -0.002202, 0.0, 1.0, 0.0, 0.1278, 0.9918, -0.002202, 0.13, 0.9915, 0.0, 0.13, 0.9915, 0.0, 0.1278, 0.9918, -0.002202, 0.2566, 0.9665, -0.001468, 0.13, 0.9915, 0.0, 0.0, 1.0, 0.0, 0.0, 1.0, 0.0, 0.2566, 0.9665, -0.001468, 0.2577, 0.9662, 0.0, 0.13, 0.9915, 0.0, 0.0, 1.0, 0.0, 0.13, 0.9915, 0.0, 0.13, 0.9915, 0.0, 0.13, 0.9915, 0.0, 0.13, 0.9915, 0.0, 0.2577, 0.9662, 0.0, 0.0, 0.7071, -0.7071, 0.0, 1.0, 0.0, 0.13, 0.9915, 0.0, 0.13, 0.9915, 0.0, 0.2577, 0.9662, 0.0, 0.2577, 0.9662, 0.0, 0.13, 0.9915, 0.0, 0.09189, 0.7011, -0.7071, 0.0, 0.7071, -0.7071, 0.1822, 0.6832, -0.7071, 0.13, 0.9915, 0.0, 0.2577, 0.9662, 0.0, 0.13, 0.9915, 0.0, 0.1822, 0.6832, -0.7071, 0.09189, 0.7011, -0.7071])] * 3)])

# ---- objects
ob_light = bpy.data.objects.new('Light', light_light)
ob_camera = bpy.data.objects.new('Camera', cam_camera)
ob_ruins_trim_base_8m_b = bpy.data.objects.new('Ruins_Trim_Base_8M_B', me_ruins_trim_base_8m_b)

# ---- transforms, parenting, visibility, modifiers, constraints
ob_light.location = (4.076, 1.005, 5.904)
ob_light.rotation_euler = (0.6503, 0.05522, 1.866)
ob_light.lock_rotations_4d = False
ob_light.empty_display_type = 'ARROWS'
ob_light.color = (0.0, 0.0, 0.0, 0.0)
ob_light.lineart.crease_threshold = 0.0
ob_camera.location = (7.359, -6.926, 4.958)
ob_camera.rotation_euler = (1.109, 0.0, 0.8149)
ob_camera.lock_rotations_4d = False
ob_camera.empty_display_type = 'ARROWS'
ob_camera.color = (0.0, 0.0, 0.0, 0.0)
ob_camera.display_type = 'WIRE'
ob_camera.lineart.crease_threshold = 0.0
ob_ruins_trim_base_8m_b.location = (0.0, 0.0, 0.0)
ob_ruins_trim_base_8m_b.rotation_euler = (1.571, -0.0, 0.0)

# ---- collection membership
col_collection.objects.link(ob_light)
col_collection.objects.link(ob_camera)
col_collection.objects.link(ob_ruins_trim_base_8m_b)

# ---- scene / render settings (as saved in the file)
scene.camera = ob_camera
scene.frame_start = 1; scene.frame_end = 250; scene.frame_set(1)
scene.render.engine = 'BLENDER_EEVEE_NEXT'
scene.cycles.sampling_pattern = 'TABULATED_SOBOL'
scene.view_settings.view_transform = 'Filmic'
bpy.context.view_layer.update()
